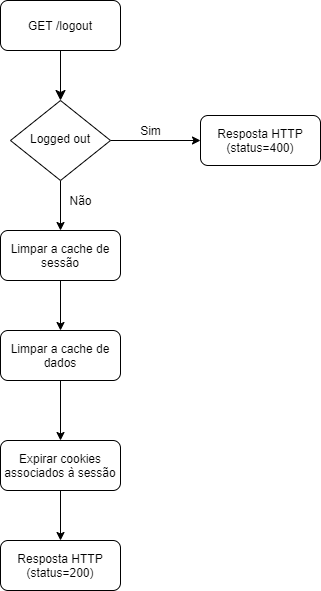

The diagram above was exported from draw.io. Its source (the exported page's mxGraphModel, read from the mxfile embedded in the PNG):
<mxGraphModel dx="1422" dy="800" grid="1" gridSize="10" guides="1" tooltips="1" connect="1" arrows="1" fold="1" page="1" pageScale="1" pageWidth="827" pageHeight="1169" math="0" shadow="0">
  <root>
    <mxCell id="WIyWlLk6GJQsqaUBKTNV-0" />
    <mxCell id="WIyWlLk6GJQsqaUBKTNV-1" parent="WIyWlLk6GJQsqaUBKTNV-0" />
    <mxCell id="WIyWlLk6GJQsqaUBKTNV-2" value="" style="rounded=0;html=1;jettySize=auto;orthogonalLoop=1;fontSize=11;endArrow=classic;endFill=1;endSize=8;strokeWidth=1;shadow=0;labelBackgroundColor=none;edgeStyle=orthogonalEdgeStyle;" parent="WIyWlLk6GJQsqaUBKTNV-1" source="WIyWlLk6GJQsqaUBKTNV-3" target="WIyWlLk6GJQsqaUBKTNV-6" edge="1">
      <mxGeometry relative="1" as="geometry" />
    </mxCell>
    <mxCell id="WIyWlLk6GJQsqaUBKTNV-3" value="GET /logout" style="rounded=1;whiteSpace=wrap;html=1;fontSize=12;glass=0;strokeWidth=1;shadow=0;" parent="WIyWlLk6GJQsqaUBKTNV-1" vertex="1">
      <mxGeometry x="160" y="70" width="120" height="50" as="geometry" />
    </mxCell>
    <mxCell id="a7EH4HOyBIC81rB5Zw23-4" style="edgeStyle=orthogonalEdgeStyle;rounded=0;orthogonalLoop=1;jettySize=auto;html=1;entryX=0;entryY=0.5;entryDx=0;entryDy=0;" edge="1" parent="WIyWlLk6GJQsqaUBKTNV-1" source="WIyWlLk6GJQsqaUBKTNV-6" target="WIyWlLk6GJQsqaUBKTNV-7">
      <mxGeometry relative="1" as="geometry" />
    </mxCell>
    <mxCell id="a7EH4HOyBIC81rB5Zw23-5" style="edgeStyle=orthogonalEdgeStyle;rounded=0;orthogonalLoop=1;jettySize=auto;html=1;entryX=0.5;entryY=0;entryDx=0;entryDy=0;" edge="1" parent="WIyWlLk6GJQsqaUBKTNV-1" source="WIyWlLk6GJQsqaUBKTNV-6" target="a7EH4HOyBIC81rB5Zw23-8">
      <mxGeometry relative="1" as="geometry">
        <mxPoint x="220" y="290" as="targetPoint" />
      </mxGeometry>
    </mxCell>
    <mxCell id="WIyWlLk6GJQsqaUBKTNV-6" value="Logged out" style="rhombus;whiteSpace=wrap;html=1;shadow=0;fontFamily=Helvetica;fontSize=12;align=center;strokeWidth=1;spacing=6;spacingTop=-4;" parent="WIyWlLk6GJQsqaUBKTNV-1" vertex="1">
      <mxGeometry x="170" y="170" width="100" height="80" as="geometry" />
    </mxCell>
    <mxCell id="WIyWlLk6GJQsqaUBKTNV-7" value="Resposta HTTP&lt;br&gt;(status=400)" style="rounded=1;whiteSpace=wrap;html=1;fontSize=12;glass=0;strokeWidth=1;shadow=0;" parent="WIyWlLk6GJQsqaUBKTNV-1" vertex="1">
      <mxGeometry x="360" y="185" width="120" height="50" as="geometry" />
    </mxCell>
    <mxCell id="WIyWlLk6GJQsqaUBKTNV-11" value="Resposta HTTP&lt;br&gt;(status=200)" style="rounded=1;whiteSpace=wrap;html=1;fontSize=12;glass=0;strokeWidth=1;shadow=0;" parent="WIyWlLk6GJQsqaUBKTNV-1" vertex="1">
      <mxGeometry x="160" y="610" width="120" height="50" as="geometry" />
    </mxCell>
    <mxCell id="a7EH4HOyBIC81rB5Zw23-6" value="Não" style="text;html=1;align=center;verticalAlign=middle;resizable=0;points=[];autosize=1;" vertex="1" parent="WIyWlLk6GJQsqaUBKTNV-1">
      <mxGeometry x="220" y="260" width="40" height="20" as="geometry" />
    </mxCell>
    <mxCell id="a7EH4HOyBIC81rB5Zw23-7" value="Sim" style="text;html=1;align=center;verticalAlign=middle;resizable=0;points=[];autosize=1;" vertex="1" parent="WIyWlLk6GJQsqaUBKTNV-1">
      <mxGeometry x="290" y="190" width="40" height="20" as="geometry" />
    </mxCell>
    <mxCell id="a7EH4HOyBIC81rB5Zw23-11" style="edgeStyle=orthogonalEdgeStyle;rounded=0;orthogonalLoop=1;jettySize=auto;html=1;" edge="1" parent="WIyWlLk6GJQsqaUBKTNV-1" source="a7EH4HOyBIC81rB5Zw23-8" target="a7EH4HOyBIC81rB5Zw23-9">
      <mxGeometry relative="1" as="geometry" />
    </mxCell>
    <mxCell id="a7EH4HOyBIC81rB5Zw23-8" value="Limpar a cache de sessão" style="rounded=1;whiteSpace=wrap;html=1;fontSize=12;glass=0;strokeWidth=1;shadow=0;" vertex="1" parent="WIyWlLk6GJQsqaUBKTNV-1">
      <mxGeometry x="160" y="300" width="120" height="50" as="geometry" />
    </mxCell>
    <mxCell id="a7EH4HOyBIC81rB5Zw23-12" style="edgeStyle=orthogonalEdgeStyle;rounded=0;orthogonalLoop=1;jettySize=auto;html=1;entryX=0.5;entryY=0;entryDx=0;entryDy=0;" edge="1" parent="WIyWlLk6GJQsqaUBKTNV-1" source="a7EH4HOyBIC81rB5Zw23-9" target="a7EH4HOyBIC81rB5Zw23-10">
      <mxGeometry relative="1" as="geometry" />
    </mxCell>
    <mxCell id="a7EH4HOyBIC81rB5Zw23-9" value="Limpar a cache de dados" style="rounded=1;whiteSpace=wrap;html=1;fontSize=12;glass=0;strokeWidth=1;shadow=0;" vertex="1" parent="WIyWlLk6GJQsqaUBKTNV-1">
      <mxGeometry x="160" y="400" width="120" height="50" as="geometry" />
    </mxCell>
    <mxCell id="a7EH4HOyBIC81rB5Zw23-13" style="edgeStyle=orthogonalEdgeStyle;rounded=0;orthogonalLoop=1;jettySize=auto;html=1;entryX=0.5;entryY=0;entryDx=0;entryDy=0;" edge="1" parent="WIyWlLk6GJQsqaUBKTNV-1" source="a7EH4HOyBIC81rB5Zw23-10" target="WIyWlLk6GJQsqaUBKTNV-11">
      <mxGeometry relative="1" as="geometry" />
    </mxCell>
    <mxCell id="a7EH4HOyBIC81rB5Zw23-10" value="Expirar cookies associados à sessão" style="rounded=1;whiteSpace=wrap;html=1;fontSize=12;glass=0;strokeWidth=1;shadow=0;" vertex="1" parent="WIyWlLk6GJQsqaUBKTNV-1">
      <mxGeometry x="160" y="510" width="120" height="50" as="geometry" />
    </mxCell>
  </root>
</mxGraphModel>